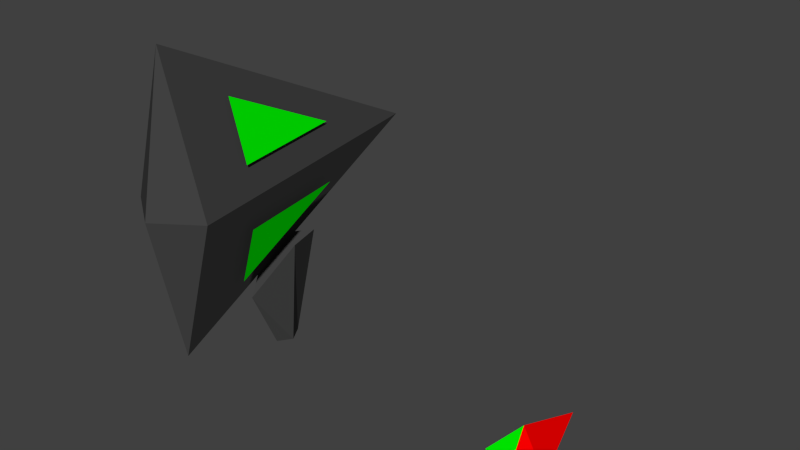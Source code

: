 # Source: Arrow.blend  (saved by Blender 2.75.0; exported with 4.5.12 LTS)
import bpy
from mathutils import Matrix  # noqa: F401  (used for matrix-valued properties, if any)

bpy.ops.wm.read_factory_settings(use_empty=True)
scene = bpy.context.scene
scene.name = 'Scene'

# ---- collections
col_collection_1 = bpy.data.collections.new('Collection 1'); scene.collection.children.link(col_collection_1)

# ---- materials (node trees are filled in below, after node groups)
mat_green = bpy.data.materials.new('Green')
mat_green.alpha_threshold = 0.0
mat_green.use_transparent_shadow = False
mat_green.diffuse_color = (0.0, 1.0, 0.0, 1.0)
mat_green.roughness = 0.5
mat_green.line_color = (0.0, 0.0, 0.0, 1.0)
mat_red = bpy.data.materials.new('Red')
mat_red.alpha_threshold = 0.0
mat_red.use_transparent_shadow = False
mat_red.diffuse_color = (1.0, 0.0, 0.0, 1.0)
mat_red.roughness = 0.5
mat_darkgrey = bpy.data.materials.new('DarkGrey')
mat_darkgrey.alpha_threshold = 0.0
mat_darkgrey.use_transparent_shadow = False
mat_darkgrey.diffuse_color = (0.0578, 0.0578, 0.0578, 1.0)
mat_darkgrey.roughness = 0.5

# ---- material node trees

# ---- world
world_world = bpy.data.worlds.new('World'); scene.world = world_world
world_world.color = (0.05088, 0.05088, 0.05088)
world_world.use_sun_shadow = False
world_world.sun_shadow_jitter_overblur = 0.0
world_world.cycles.sampling_method = 'MANUAL'
world_world.cycles.sample_map_resolution = 256

# ---- meshes
me_cube = bpy.data.meshes.new('Cube')
me_cube.from_pydata([(0.0, 4.0, -0.25), (2.0, -2.106, -0.25), (-2.0, -2.106, -0.25), (-5.464e-07, -1.354, 1.931), (0.0, -2.697, -0.5718)], [], [(2, 3, 0), (1, 3, 4), (0, 3, 1), (0, 1, 4), (4, 2, 0), (2, 4, 3)])
me_cube.polygons.foreach_set('material_index', [0, 1, 1, 1, 0, 0])
me_cube.materials.append(mat_green)
me_cube.materials.append(mat_red)
me_cube.use_remesh_preserve_volume = False
me_cube.use_remesh_preserve_attributes = False
me_cube.use_mirror_vertex_groups = False
me_cube.update()
me_circle = bpy.data.meshes.new('Circle')
me_circle.from_pydata([(1.303e-08, 1.011, -0.8741), (-6.623e-09, 2.927, 5.946), (0.6391, -0.07344, -0.8741), (1.212, -0.07344, 6.4), (-0.6391, -0.07344, -0.8741), (-1.212, -0.07344, 6.4), (5.298e-08, -2.883, 3.355), (3.333e-08, -0.968, -0.8741), (-2.913, -8.33, 11.59), (5.298e-08, 11.39, 11.59), (5.298e-08, -8.33, 1.725), (2.913, -8.33, 11.59), (5.298e-08, -8.33, 21.45), (1.121e-05, -10.34, 11.59), (0.8588, 3.544, 13.64), (2.024, -4.345, 13.64), (0.8588, -4.345, 17.58), (-2.115, -4.331, 13.67), (-0.9493, 3.558, 13.67), (-0.9493, -4.331, 17.61), (0.9922, 3.564, 9.493), (0.9922, -4.325, 5.548), (2.157, -4.325, 9.493), (-2.002, -4.348, 9.539), (-0.8366, 3.541, 9.539), (-0.8366, -4.348, 5.594)], [], [(0, 1, 3, 2), (4, 5, 1, 0), (7, 6, 5, 4), (3, 1, 6), (0, 2, 7, 4), (2, 3, 6, 7), (10, 11, 13), (12, 9, 8), (11, 12, 13), (10, 9, 11), (11, 9, 12), (9, 10, 8), (1, 5, 6), (8, 10, 13), (12, 8, 13), (15, 14, 16), (19, 18, 17), (21, 20, 22), (24, 25, 23)])
me_circle.polygons.foreach_set('material_index', [1, 1, 1, 1, 1, 1, 1, 1, 1, 1, 1, 1, 1, 1, 1, 0, 0, 0, 0])
me_circle.materials.append(mat_green)
me_circle.materials.append(mat_darkgrey)
me_circle.use_remesh_preserve_volume = False
me_circle.use_remesh_preserve_attributes = False
me_circle.use_mirror_vertex_groups = False
me_circle.update()

# ---- objects
ob_cube = bpy.data.objects.new('Cube', me_cube)
ob_side_arrow = bpy.data.objects.new('Side_Arrow', me_circle)

# ---- transforms, parenting, visibility, modifiers, constraints
ob_cube.location = (3.974e-08, 0.0, 0.0)
ob_cube.lock_rotations_4d = False
ob_cube.empty_display_type = 'ARROWS'
ob_cube.lineart.crease_threshold = 0.0
ob_side_arrow.location = (-19.71, -0.1871, -1.522e-06)
ob_side_arrow.lineart.crease_threshold = 0.0
_vg = ob_side_arrow.vertex_groups.new(name='Top')
_vg = ob_side_arrow.vertex_groups.new(name='Bottom')

# ---- collection membership
col_collection_1.objects.link(ob_cube)
col_collection_1.objects.link(ob_side_arrow)

# ---- scene / render settings (as saved in the file)
scene.frame_start = 1; scene.frame_end = 250; scene.frame_set(1)
scene.render.engine = 'BLENDER_EEVEE_NEXT'
scene.render.resolution_percentage = 50
scene.render.dither_intensity = 0.0
scene.cycles.use_denoising = False
scene.cycles.samples = 10
scene.cycles.sampling_pattern = 'TABULATED_SOBOL'
scene.cycles.light_sampling_threshold = 0.0
scene.cycles.use_adaptive_sampling = False
scene.cycles.use_light_tree = False
scene.cycles.blur_glossy = 0.0
scene.cycles.pixel_filter_type = 'GAUSSIAN'
scene.cycles.sample_clamp_indirect = 0.0
scene.view_settings.view_transform = 'Standard'
bpy.context.view_layer.update()

# ---- added for rendering (the .blend has no active camera and no usable light): camera, sun
cam_auto = bpy.data.cameras.new('AutoCamera')
cam_auto.lens = 50.0
cam_auto.sensor_width = 36.0
cam_auto.clip_end = 1000.0
ob_auto_camera = bpy.data.objects.new('AutoCamera', cam_auto)
scene.collection.objects.link(ob_auto_camera)
ob_auto_camera.location = (26.4274, -43.7446, 39.6769)
ob_auto_camera.rotation_euler = (1.09748, -7.21219e-08, 0.694738)
scene.camera = ob_auto_camera
light_auto_sun = bpy.data.lights.new('AutoSun', 'SUN')
light_auto_sun.energy = 3.0
light_auto_sun.angle = 0.0523599
ob_auto_sun = bpy.data.objects.new('AutoSun', light_auto_sun)
scene.collection.objects.link(ob_auto_sun)
ob_auto_sun.rotation_euler = (0.872665, 0.174533, 0.523599)
bpy.context.view_layer.update()
